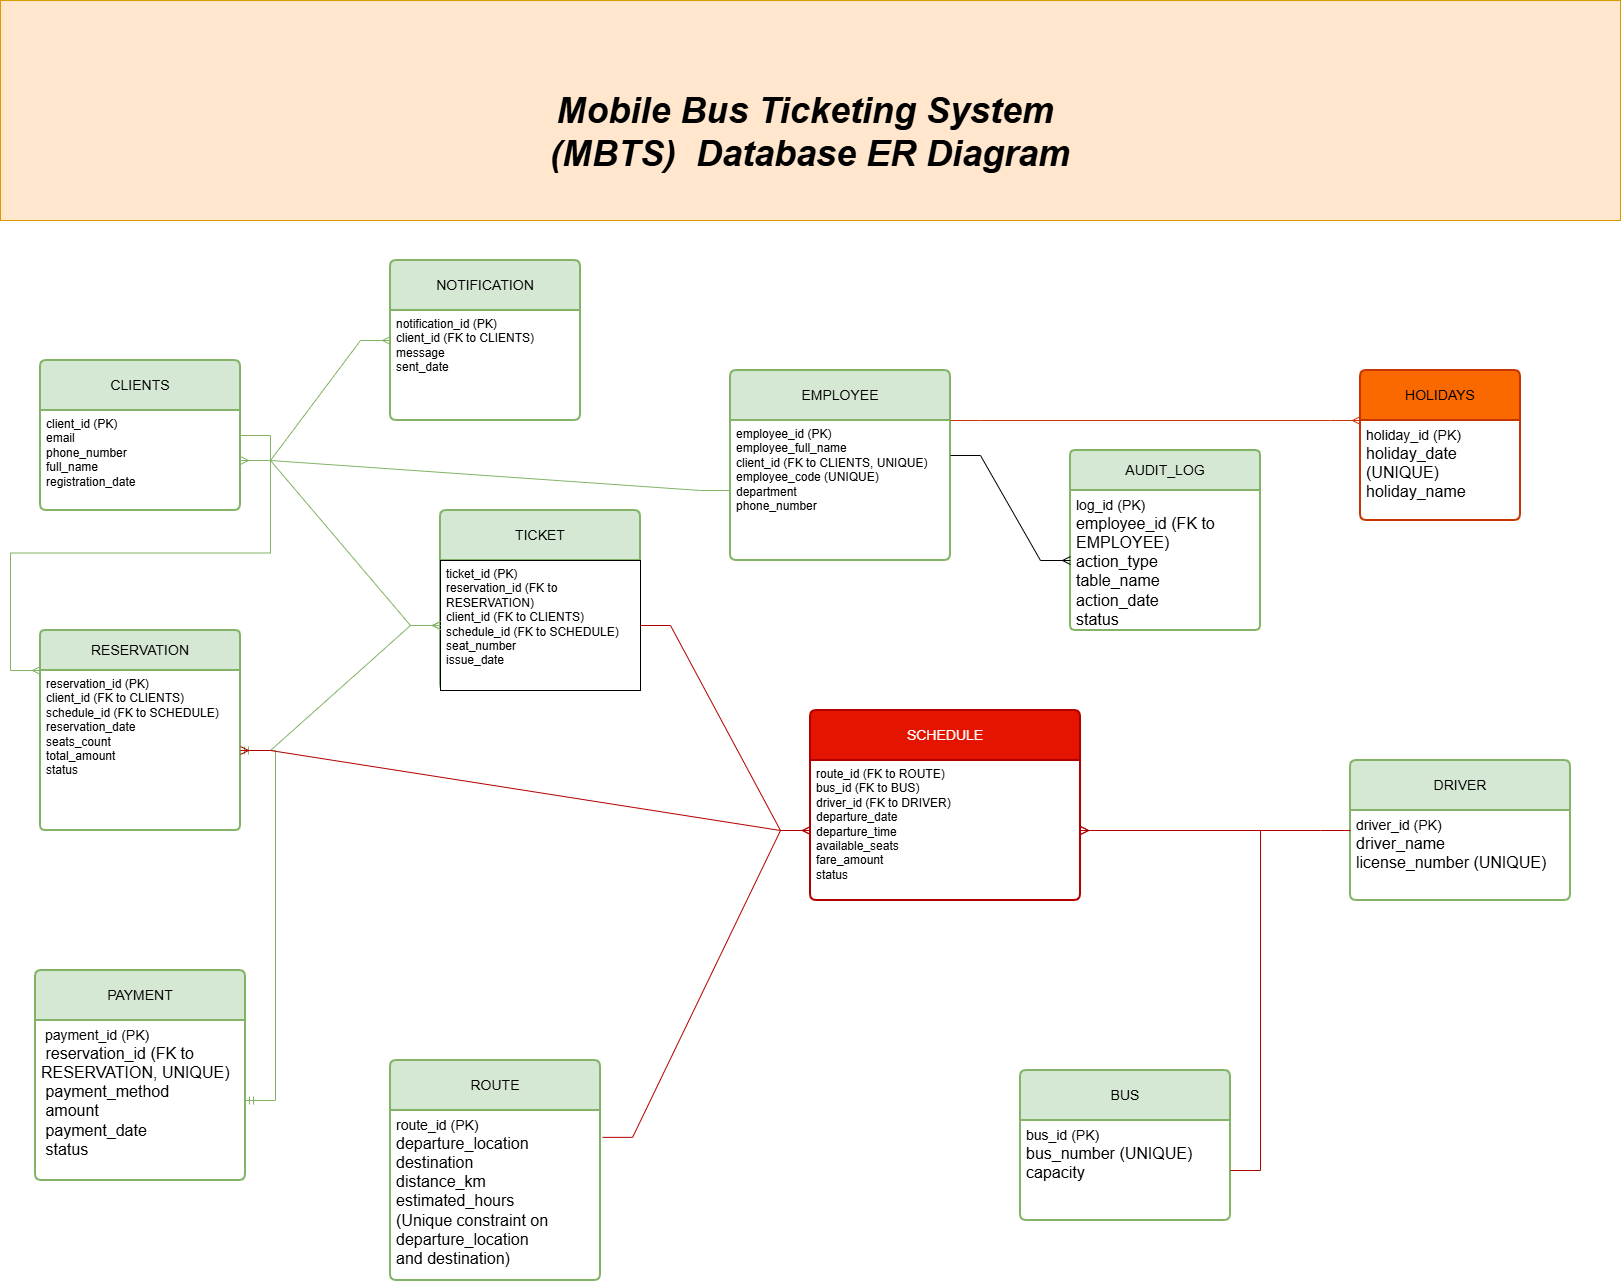

The diagram above was exported from draw.io. Its source (the exported page's mxGraphModel, read from the mxfile embedded in the PNG):
<mxGraphModel dx="1048" dy="1701" grid="1" gridSize="10" guides="1" tooltips="1" connect="1" arrows="1" fold="1" page="1" pageScale="1" pageWidth="850" pageHeight="1100" background="#ffffff" math="0" shadow="0">
  <root>
    <mxCell id="0" />
    <mxCell id="1" parent="0" />
    <mxCell id="KdgqbouE6imy1Umk4DMV-36" edge="1" parent="1" style="edgeStyle=orthogonalEdgeStyle;rounded=0;orthogonalLoop=1;jettySize=auto;html=1;">
      <mxGeometry relative="1" as="geometry">
        <mxPoint x="786.2666666666667" y="190" as="sourcePoint" />
        <mxPoint x="786.2666666666667" y="140" as="targetPoint" />
      </mxGeometry>
    </mxCell>
    <mxCell id="KdgqbouE6imy1Umk4DMV-2" parent="1" style="swimlane;childLayout=stackLayout;horizontal=1;startSize=50;horizontalStack=0;rounded=1;fontSize=14;fontStyle=0;strokeWidth=2;resizeParent=0;resizeLast=1;shadow=0;dashed=0;align=center;arcSize=4;whiteSpace=wrap;html=1;fillColor=#d5e8d4;strokeColor=#82b366;" value="CLIENTS" vertex="1">
      <mxGeometry height="150" width="200" x="40" y="130" as="geometry" />
    </mxCell>
    <mxCell id="KdgqbouE6imy1Umk4DMV-3" parent="KdgqbouE6imy1Umk4DMV-2" style="align=left;strokeColor=none;fillColor=none;spacingLeft=4;spacingRight=4;fontSize=12;verticalAlign=top;resizable=0;rotatable=0;part=1;html=1;whiteSpace=wrap;" value="&lt;div&gt;client_id (PK)&lt;/div&gt;&lt;div&gt;email&lt;/div&gt;&lt;div&gt;phone_number&lt;/div&gt;&lt;div&gt;full_name&lt;/div&gt;&lt;div&gt;registration_date&lt;/div&gt;" vertex="1">
      <mxGeometry height="100" width="200" y="50" as="geometry" />
    </mxCell>
    <mxCell id="KdgqbouE6imy1Umk4DMV-6" parent="1" style="swimlane;childLayout=stackLayout;horizontal=1;startSize=50;horizontalStack=0;rounded=1;fontSize=14;fontStyle=0;strokeWidth=2;resizeParent=0;resizeLast=1;shadow=0;dashed=0;align=center;arcSize=4;whiteSpace=wrap;html=1;fillColor=#d5e8d4;strokeColor=#82b366;" value="ROUTE" vertex="1">
      <mxGeometry height="220" width="210" x="390" y="830" as="geometry" />
    </mxCell>
    <mxCell id="KdgqbouE6imy1Umk4DMV-7" parent="KdgqbouE6imy1Umk4DMV-6" style="align=left;strokeColor=none;fillColor=none;spacingLeft=4;spacingRight=4;fontSize=12;verticalAlign=top;resizable=0;rotatable=0;part=1;html=1;whiteSpace=wrap;" value="&lt;div&gt;&lt;font style=&quot;font-size: 14px;&quot;&gt;route_id (PK)&lt;/font&gt;&lt;/div&gt;&lt;div&gt;&lt;font size=&quot;3&quot;&gt;departure_location&lt;/font&gt;&lt;/div&gt;&lt;div&gt;&lt;font size=&quot;3&quot;&gt;destination&lt;/font&gt;&lt;/div&gt;&lt;div&gt;&lt;font size=&quot;3&quot;&gt;distance_km&lt;/font&gt;&lt;/div&gt;&lt;div&gt;&lt;font size=&quot;3&quot;&gt;estimated_hours&lt;/font&gt;&lt;/div&gt;&lt;div&gt;&lt;font size=&quot;3&quot;&gt;(Unique constraint on departure_location&amp;nbsp;&lt;/font&gt;&lt;/div&gt;&lt;div&gt;&lt;font size=&quot;3&quot;&gt;and destination)&lt;/font&gt;&lt;/div&gt;" vertex="1">
      <mxGeometry height="170" width="210" y="50" as="geometry" />
    </mxCell>
    <mxCell id="KdgqbouE6imy1Umk4DMV-8" parent="1" style="swimlane;childLayout=stackLayout;horizontal=1;startSize=50;horizontalStack=0;rounded=1;fontSize=14;fontStyle=0;strokeWidth=2;resizeParent=0;resizeLast=1;shadow=0;dashed=0;align=center;arcSize=4;whiteSpace=wrap;html=1;fillColor=#d5e8d4;strokeColor=#82b366;" value="DRIVER" vertex="1">
      <mxGeometry height="140" width="220" x="1350" y="530" as="geometry" />
    </mxCell>
    <mxCell id="KdgqbouE6imy1Umk4DMV-9" parent="KdgqbouE6imy1Umk4DMV-8" style="align=left;strokeColor=none;fillColor=none;spacingLeft=4;spacingRight=4;fontSize=12;verticalAlign=top;resizable=0;rotatable=0;part=1;html=1;whiteSpace=wrap;" value="&lt;div&gt;&lt;font style=&quot;font-size: 14px;&quot;&gt;driver_id (PK)&lt;/font&gt;&lt;/div&gt;&lt;div&gt;&lt;font size=&quot;3&quot;&gt;driver_name&lt;/font&gt;&lt;/div&gt;&lt;div&gt;&lt;font size=&quot;3&quot;&gt;license_number (UNIQUE)&lt;/font&gt;&lt;/div&gt;" vertex="1">
      <mxGeometry height="90" width="220" y="50" as="geometry" />
    </mxCell>
    <mxCell id="KdgqbouE6imy1Umk4DMV-10" parent="1" style="swimlane;childLayout=stackLayout;horizontal=1;startSize=50;horizontalStack=0;rounded=1;fontSize=14;fontStyle=0;strokeWidth=2;resizeParent=0;resizeLast=1;shadow=0;dashed=0;align=center;arcSize=4;whiteSpace=wrap;html=1;fillColor=#d5e8d4;strokeColor=#82b366;" value="BUS" vertex="1">
      <mxGeometry height="150" width="210" x="1020" y="840" as="geometry" />
    </mxCell>
    <mxCell id="KdgqbouE6imy1Umk4DMV-11" parent="KdgqbouE6imy1Umk4DMV-10" style="align=left;strokeColor=none;fillColor=none;spacingLeft=4;spacingRight=4;fontSize=12;verticalAlign=top;resizable=0;rotatable=0;part=1;html=1;whiteSpace=wrap;" value="&lt;div&gt;&lt;font style=&quot;font-size: 14px;&quot;&gt;bus_id (PK)&lt;/font&gt;&lt;/div&gt;&lt;div&gt;&lt;font size=&quot;3&quot;&gt;bus_number (UNIQUE)&lt;/font&gt;&lt;/div&gt;&lt;div&gt;&lt;font size=&quot;3&quot;&gt;capacity&lt;/font&gt;&lt;/div&gt;" vertex="1">
      <mxGeometry height="100" width="210" y="50" as="geometry" />
    </mxCell>
    <mxCell id="KdgqbouE6imy1Umk4DMV-12" parent="1" style="swimlane;childLayout=stackLayout;horizontal=1;startSize=50;horizontalStack=0;rounded=1;fontSize=14;fontStyle=0;strokeWidth=2;resizeParent=0;resizeLast=1;shadow=0;dashed=0;align=center;arcSize=4;whiteSpace=wrap;html=1;fillColor=#fa6800;strokeColor=#C73500;fontColor=#000000;" value="HOLIDAYS" vertex="1">
      <mxGeometry height="150" width="160" x="1360" y="140" as="geometry" />
    </mxCell>
    <mxCell id="KdgqbouE6imy1Umk4DMV-13" parent="KdgqbouE6imy1Umk4DMV-12" style="align=left;strokeColor=none;fillColor=none;spacingLeft=4;spacingRight=4;fontSize=12;verticalAlign=top;resizable=0;rotatable=0;part=1;html=1;whiteSpace=wrap;" value="&lt;div&gt;&lt;font style=&quot;font-size: 14px;&quot;&gt;holiday_id (PK)&lt;/font&gt;&lt;/div&gt;&lt;div&gt;&lt;font size=&quot;3&quot;&gt;holiday_date (UNIQUE)&lt;/font&gt;&lt;/div&gt;&lt;div&gt;&lt;font size=&quot;3&quot;&gt;holiday_name&lt;/font&gt;&lt;/div&gt;" vertex="1">
      <mxGeometry height="100" width="160" y="50" as="geometry" />
    </mxCell>
    <mxCell id="KdgqbouE6imy1Umk4DMV-14" parent="1" style="swimlane;childLayout=stackLayout;horizontal=1;startSize=40;horizontalStack=0;rounded=1;fontSize=14;fontStyle=0;strokeWidth=2;resizeParent=0;resizeLast=1;shadow=0;dashed=0;align=center;arcSize=4;whiteSpace=wrap;html=1;fillColor=#d5e8d4;strokeColor=#82b366;" value="RESERVATION" vertex="1">
      <mxGeometry height="200" width="200" x="40" y="400" as="geometry" />
    </mxCell>
    <mxCell id="KdgqbouE6imy1Umk4DMV-15" parent="KdgqbouE6imy1Umk4DMV-14" style="align=left;strokeColor=none;fillColor=none;spacingLeft=4;spacingRight=4;fontSize=12;verticalAlign=top;resizable=0;rotatable=0;part=1;html=1;whiteSpace=wrap;" value="&lt;div&gt;reservation_id (PK)&lt;/div&gt;&lt;div&gt;client_id (FK to CLIENTS)&lt;/div&gt;&lt;div&gt;schedule_id (FK to SCHEDULE)&lt;/div&gt;&lt;div&gt;reservation_date&lt;/div&gt;&lt;div&gt;seats_count&lt;/div&gt;&lt;div&gt;total_amount&lt;/div&gt;&lt;div&gt;status&lt;/div&gt;" vertex="1">
      <mxGeometry height="160" width="200" y="40" as="geometry" />
    </mxCell>
    <mxCell id="KdgqbouE6imy1Umk4DMV-16" parent="1" style="swimlane;childLayout=stackLayout;horizontal=1;startSize=50;horizontalStack=0;rounded=1;fontSize=14;fontStyle=0;strokeWidth=2;resizeParent=0;resizeLast=1;shadow=0;dashed=0;align=center;arcSize=4;whiteSpace=wrap;html=1;fillColor=#d5e8d4;strokeColor=#82b366;" value="TICKET" vertex="1">
      <mxGeometry height="180" width="200" x="440" y="280" as="geometry" />
    </mxCell>
    <mxCell id="KdgqbouE6imy1Umk4DMV-17" parent="KdgqbouE6imy1Umk4DMV-16" style="align=left;spacingLeft=4;spacingRight=4;fontSize=12;verticalAlign=top;resizable=0;rotatable=0;part=1;html=1;whiteSpace=wrap;" value="&lt;div&gt;ticket_id (PK)&lt;/div&gt;&lt;div&gt;reservation_id (FK to RESERVATION)&lt;/div&gt;&lt;div&gt;client_id (FK to CLIENTS)&lt;/div&gt;&lt;div&gt;schedule_id (FK to SCHEDULE)&lt;/div&gt;&lt;div&gt;seat_number&lt;/div&gt;&lt;div&gt;issue_date&lt;/div&gt;" vertex="1">
      <mxGeometry height="130" width="200" y="50" as="geometry" />
    </mxCell>
    <mxCell id="KdgqbouE6imy1Umk4DMV-18" parent="1" style="swimlane;childLayout=stackLayout;horizontal=1;startSize=50;horizontalStack=0;rounded=1;fontSize=14;fontStyle=0;strokeWidth=2;resizeParent=0;resizeLast=1;shadow=0;dashed=0;align=center;arcSize=4;whiteSpace=wrap;html=1;fillColor=#e51400;strokeColor=#B20000;fontColor=#ffffff;" value="SCHEDULE" vertex="1">
      <mxGeometry height="190" width="270" x="810" y="480" as="geometry" />
    </mxCell>
    <mxCell id="KdgqbouE6imy1Umk4DMV-19" parent="KdgqbouE6imy1Umk4DMV-18" style="align=left;strokeColor=none;fillColor=none;spacingLeft=4;spacingRight=4;fontSize=12;verticalAlign=top;resizable=0;rotatable=0;part=1;html=1;whiteSpace=wrap;" value="&lt;div&gt;route_id (FK to ROUTE)&lt;/div&gt;&lt;div&gt;bus_id (FK to BUS)&lt;/div&gt;&lt;div&gt;driver_id (FK to DRIVER)&lt;/div&gt;&lt;div&gt;departure_date&lt;/div&gt;&lt;div&gt;departure_time&lt;/div&gt;&lt;div&gt;available_seats&lt;/div&gt;&lt;div&gt;fare_amount&lt;/div&gt;&lt;div&gt;status&lt;/div&gt;" vertex="1">
      <mxGeometry height="140" width="270" y="50" as="geometry" />
    </mxCell>
    <mxCell id="KdgqbouE6imy1Umk4DMV-21" parent="1" style="swimlane;childLayout=stackLayout;horizontal=1;startSize=40;horizontalStack=0;rounded=1;fontSize=14;fontStyle=0;strokeWidth=2;resizeParent=0;resizeLast=1;shadow=0;dashed=0;align=center;arcSize=4;whiteSpace=wrap;html=1;fillColor=#d5e8d4;strokeColor=#82b366;" value="AUDIT_LOG" vertex="1">
      <mxGeometry height="180" width="190" x="1070" y="220" as="geometry" />
    </mxCell>
    <mxCell id="KdgqbouE6imy1Umk4DMV-22" parent="KdgqbouE6imy1Umk4DMV-21" style="align=left;strokeColor=none;fillColor=none;spacingLeft=4;spacingRight=4;fontSize=12;verticalAlign=top;resizable=0;rotatable=0;part=1;html=1;whiteSpace=wrap;" value="&lt;div&gt;&lt;font style=&quot;font-size: 14px;&quot;&gt;log_id (PK)&lt;/font&gt;&lt;/div&gt;&lt;div&gt;&lt;font size=&quot;3&quot;&gt;employee_id (FK to EMPLOYEE)&lt;/font&gt;&lt;/div&gt;&lt;div&gt;&lt;font size=&quot;3&quot;&gt;action_type&lt;/font&gt;&lt;/div&gt;&lt;div&gt;&lt;font size=&quot;3&quot;&gt;table_name&lt;/font&gt;&lt;/div&gt;&lt;div&gt;&lt;font size=&quot;3&quot;&gt;action_date&lt;/font&gt;&lt;/div&gt;&lt;div&gt;&lt;font size=&quot;3&quot;&gt;status&lt;/font&gt;&lt;/div&gt;" vertex="1">
      <mxGeometry height="140" width="190" y="40" as="geometry" />
    </mxCell>
    <mxCell id="KdgqbouE6imy1Umk4DMV-23" parent="1" style="swimlane;childLayout=stackLayout;horizontal=1;startSize=50;horizontalStack=0;rounded=1;fontSize=14;fontStyle=0;strokeWidth=2;resizeParent=0;resizeLast=1;shadow=0;dashed=0;align=center;arcSize=4;whiteSpace=wrap;html=1;fillColor=#d5e8d4;strokeColor=#82b366;" value="NOTIFICATION" vertex="1">
      <mxGeometry height="160" width="190" x="390" y="30" as="geometry" />
    </mxCell>
    <mxCell id="KdgqbouE6imy1Umk4DMV-24" parent="KdgqbouE6imy1Umk4DMV-23" style="align=left;strokeColor=none;fillColor=none;spacingLeft=4;spacingRight=4;fontSize=12;verticalAlign=top;resizable=0;rotatable=0;part=1;html=1;whiteSpace=wrap;" value="&lt;div&gt;notification_id (PK)&lt;/div&gt;&lt;div&gt;client_id (FK to CLIENTS)&lt;/div&gt;&lt;div&gt;message&lt;/div&gt;&lt;div&gt;sent_date&lt;/div&gt;" vertex="1">
      <mxGeometry height="110" width="190" y="50" as="geometry" />
    </mxCell>
    <mxCell id="KdgqbouE6imy1Umk4DMV-25" parent="1" style="swimlane;childLayout=stackLayout;horizontal=1;startSize=50;horizontalStack=0;rounded=1;fontSize=14;fontStyle=0;strokeWidth=2;resizeParent=0;resizeLast=1;shadow=0;dashed=0;align=center;arcSize=4;whiteSpace=wrap;html=1;fillColor=#d5e8d4;strokeColor=#82b366;" value="PAYMENT" vertex="1">
      <mxGeometry height="210" width="210" x="35" y="740" as="geometry" />
    </mxCell>
    <mxCell id="KdgqbouE6imy1Umk4DMV-26" parent="KdgqbouE6imy1Umk4DMV-25" style="align=left;strokeColor=none;fillColor=none;spacingLeft=4;spacingRight=4;fontSize=12;verticalAlign=top;resizable=0;rotatable=0;part=1;html=1;whiteSpace=wrap;" value="&lt;div&gt;&lt;font style=&quot;font-size: 14px;&quot;&gt;&amp;nbsp;payment_id (PK)&lt;/font&gt;&lt;/div&gt;&lt;div&gt;&lt;font size=&quot;3&quot;&gt;&amp;nbsp;reservation_id (FK to RESERVATION, UNIQUE)&lt;/font&gt;&lt;/div&gt;&lt;div&gt;&lt;font size=&quot;3&quot;&gt;&amp;nbsp;payment_method&lt;/font&gt;&lt;/div&gt;&lt;div&gt;&lt;font size=&quot;3&quot;&gt;&amp;nbsp;amount&lt;/font&gt;&lt;/div&gt;&lt;div&gt;&lt;font size=&quot;3&quot;&gt;&amp;nbsp;payment_date&lt;/font&gt;&lt;/div&gt;&lt;div&gt;&lt;font size=&quot;3&quot;&gt;&amp;nbsp;status&lt;/font&gt;&lt;/div&gt;" vertex="1">
      <mxGeometry height="160" width="210" y="50" as="geometry" />
    </mxCell>
    <mxCell id="KdgqbouE6imy1Umk4DMV-39" parent="1" style="swimlane;childLayout=stackLayout;horizontal=1;startSize=50;horizontalStack=0;rounded=1;fontSize=14;fontStyle=0;strokeWidth=2;resizeParent=0;resizeLast=1;shadow=0;dashed=0;align=center;arcSize=4;whiteSpace=wrap;html=1;fillColor=#d5e8d4;strokeColor=#82b366;" value="EMPLOYEE" vertex="1">
      <mxGeometry height="190" width="220" x="730" y="140" as="geometry" />
    </mxCell>
    <mxCell id="KdgqbouE6imy1Umk4DMV-40" parent="KdgqbouE6imy1Umk4DMV-39" style="align=left;strokeColor=none;fillColor=none;spacingLeft=4;spacingRight=4;fontSize=12;verticalAlign=top;resizable=0;rotatable=0;part=1;html=1;whiteSpace=wrap;" value="&lt;div&gt;employee_id (PK)&lt;/div&gt;&lt;div&gt;employee_full_name&lt;/div&gt;&lt;div&gt;client_id (FK to CLIENTS, UNIQUE)&lt;/div&gt;&lt;div&gt;employee_code (UNIQUE)&lt;/div&gt;&lt;div&gt;department&lt;/div&gt;&lt;div&gt;phone_number&lt;/div&gt;" vertex="1">
      <mxGeometry height="140" width="220" y="50" as="geometry" />
    </mxCell>
    <mxCell id="KdgqbouE6imy1Umk4DMV-41" edge="1" parent="1" source="KdgqbouE6imy1Umk4DMV-2" style="edgeStyle=entityRelationEdgeStyle;fontSize=12;html=1;endArrow=ERmany;rounded=0;fillColor=#d5e8d4;strokeColor=#82b366;" value="">
      <mxGeometry height="100" relative="1" width="100" as="geometry">
        <mxPoint x="260" y="410" as="sourcePoint" />
        <mxPoint x="40" y="440" as="targetPoint" />
      </mxGeometry>
    </mxCell>
    <mxCell id="KdgqbouE6imy1Umk4DMV-43" edge="1" parent="1" source="KdgqbouE6imy1Umk4DMV-3" style="edgeStyle=entityRelationEdgeStyle;fontSize=12;html=1;endArrow=ERmany;rounded=0;fillColor=#d5e8d4;strokeColor=#82b366;" target="KdgqbouE6imy1Umk4DMV-23" value="">
      <mxGeometry height="100" relative="1" width="100" as="geometry">
        <mxPoint x="130" y="470" as="sourcePoint" />
        <mxPoint x="230" y="370" as="targetPoint" />
      </mxGeometry>
    </mxCell>
    <mxCell id="KdgqbouE6imy1Umk4DMV-44" edge="1" parent="1" source="KdgqbouE6imy1Umk4DMV-40" style="edgeStyle=entityRelationEdgeStyle;fontSize=12;html=1;endArrow=ERmany;rounded=0;entryX=0;entryY=0.5;entryDx=0;entryDy=0;exitX=1;exitY=0.25;exitDx=0;exitDy=0;" target="KdgqbouE6imy1Umk4DMV-22" value="">
      <mxGeometry height="100" relative="1" width="100" as="geometry">
        <mxPoint x="740" y="470" as="sourcePoint" />
        <mxPoint x="840" y="370" as="targetPoint" />
      </mxGeometry>
    </mxCell>
    <mxCell id="KdgqbouE6imy1Umk4DMV-45" edge="1" parent="1" source="KdgqbouE6imy1Umk4DMV-40" style="edgeStyle=entityRelationEdgeStyle;fontSize=12;html=1;endArrow=ERmany;rounded=0;exitX=1;exitY=0;exitDx=0;exitDy=0;entryX=0;entryY=0;entryDx=0;entryDy=0;fillColor=#fa6800;strokeColor=#C73500;" target="KdgqbouE6imy1Umk4DMV-13" value="">
      <mxGeometry height="100" relative="1" width="100" as="geometry">
        <mxPoint x="1010" y="280" as="sourcePoint" />
        <mxPoint x="970" y="30" as="targetPoint" />
      </mxGeometry>
    </mxCell>
    <mxCell id="KdgqbouE6imy1Umk4DMV-46" edge="1" parent="1" source="KdgqbouE6imy1Umk4DMV-7" style="edgeStyle=entityRelationEdgeStyle;fontSize=12;html=1;endArrow=ERmany;rounded=0;exitX=1.01;exitY=0.158;exitDx=0;exitDy=0;exitPerimeter=0;fillColor=#e51400;strokeColor=#B20000;" target="KdgqbouE6imy1Umk4DMV-19" value="">
      <mxGeometry height="100" relative="1" width="100" as="geometry">
        <mxPoint x="470" y="720" as="sourcePoint" />
        <mxPoint x="570" y="620" as="targetPoint" />
      </mxGeometry>
    </mxCell>
    <mxCell id="KdgqbouE6imy1Umk4DMV-52" edge="1" parent="1" source="KdgqbouE6imy1Umk4DMV-15" style="edgeStyle=entityRelationEdgeStyle;fontSize=12;html=1;endArrow=ERmany;rounded=0;fillColor=#d5e8d4;strokeColor=#82b366;" target="KdgqbouE6imy1Umk4DMV-17" value="">
      <mxGeometry height="100" relative="1" width="100" as="geometry">
        <mxPoint x="520" y="520" as="sourcePoint" />
        <mxPoint x="620" y="420" as="targetPoint" />
      </mxGeometry>
    </mxCell>
    <mxCell id="KdgqbouE6imy1Umk4DMV-53" edge="1" parent="1" source="KdgqbouE6imy1Umk4DMV-26" style="edgeStyle=entityRelationEdgeStyle;fontSize=12;html=1;endArrow=ERmandOne;startArrow=ERmandOne;rounded=0;fillColor=#d5e8d4;strokeColor=#82b366;" target="KdgqbouE6imy1Umk4DMV-15" value="">
      <mxGeometry height="100" relative="1" width="100" as="geometry">
        <mxPoint x="520" y="810" as="sourcePoint" />
        <mxPoint x="250" y="610" as="targetPoint" />
      </mxGeometry>
    </mxCell>
    <mxCell id="KdgqbouE6imy1Umk4DMV-54" edge="1" parent="1" source="KdgqbouE6imy1Umk4DMV-3" style="edgeStyle=entityRelationEdgeStyle;fontSize=12;html=1;endArrow=ERmany;rounded=0;fillColor=#d5e8d4;strokeColor=#82b366;" target="KdgqbouE6imy1Umk4DMV-17" value="">
      <mxGeometry height="100" relative="1" width="100" as="geometry">
        <mxPoint x="370" y="440" as="sourcePoint" />
        <mxPoint x="470" y="340" as="targetPoint" />
      </mxGeometry>
    </mxCell>
    <mxCell id="KdgqbouE6imy1Umk4DMV-55" edge="1" parent="1" source="KdgqbouE6imy1Umk4DMV-17" style="edgeStyle=entityRelationEdgeStyle;fontSize=12;html=1;endArrow=ERmany;rounded=0;entryX=0;entryY=0.5;entryDx=0;entryDy=0;fillColor=#e51400;strokeColor=#B20000;" target="KdgqbouE6imy1Umk4DMV-19" value="">
      <mxGeometry height="100" relative="1" width="100" as="geometry">
        <mxPoint x="410" y="580" as="sourcePoint" />
        <mxPoint x="510" y="480" as="targetPoint" />
      </mxGeometry>
    </mxCell>
    <mxCell id="KdgqbouE6imy1Umk4DMV-56" edge="1" parent="1" source="KdgqbouE6imy1Umk4DMV-8" style="edgeStyle=entityRelationEdgeStyle;fontSize=12;html=1;endArrow=ERmany;rounded=0;fillColor=#e51400;strokeColor=#B20000;" target="KdgqbouE6imy1Umk4DMV-19" value="">
      <mxGeometry height="100" relative="1" width="100" as="geometry">
        <mxPoint x="1110" y="660" as="sourcePoint" />
        <mxPoint x="1210" y="560" as="targetPoint" />
      </mxGeometry>
    </mxCell>
    <mxCell id="KdgqbouE6imy1Umk4DMV-57" edge="1" parent="1" source="KdgqbouE6imy1Umk4DMV-11" style="edgeStyle=entityRelationEdgeStyle;fontSize=12;html=1;endArrow=ERmany;rounded=0;fillColor=#e51400;strokeColor=#B20000;" target="KdgqbouE6imy1Umk4DMV-19" value="">
      <mxGeometry height="100" relative="1" width="100" as="geometry">
        <mxPoint x="1000" y="860" as="sourcePoint" />
        <mxPoint x="1100" y="760" as="targetPoint" />
      </mxGeometry>
    </mxCell>
    <mxCell id="KdgqbouE6imy1Umk4DMV-58" edge="1" parent="1" source="KdgqbouE6imy1Umk4DMV-40" style="edgeStyle=entityRelationEdgeStyle;fontSize=12;html=1;endArrow=ERmany;rounded=0;fillColor=#d5e8d4;strokeColor=#82b366;" target="KdgqbouE6imy1Umk4DMV-3" value="">
      <mxGeometry height="100" relative="1" width="100" as="geometry">
        <mxPoint x="470" y="400" as="sourcePoint" />
        <mxPoint x="570" y="300" as="targetPoint" />
      </mxGeometry>
    </mxCell>
    <mxCell id="KdgqbouE6imy1Umk4DMV-59" parent="1" style="text;html=1;whiteSpace=wrap;strokeColor=#d79b00;fillColor=#ffe6cc;align=center;verticalAlign=middle;rounded=0;" value="&lt;div&gt;&lt;font style=&quot;font-size: 36px;&quot;&gt;&lt;b style=&quot;&quot;&gt;&lt;i&gt;&lt;br&gt;&lt;/i&gt;&lt;/b&gt;&lt;/font&gt;&lt;/div&gt;&lt;font style=&quot;font-size: 36px;&quot;&gt;&lt;b style=&quot;&quot;&gt;&lt;i&gt;Mobile Bus Ticketing System&amp;nbsp;&lt;/i&gt;&lt;/b&gt;&lt;/font&gt;&lt;div&gt;&lt;font style=&quot;font-size: 36px;&quot;&gt;&lt;b style=&quot;&quot;&gt;&lt;i&gt;(MBTS)&amp;nbsp; Database ER Diagram&lt;/i&gt;&lt;/b&gt;&lt;/font&gt;&lt;/div&gt;" vertex="1">
      <mxGeometry height="220" width="1620" y="-230" as="geometry" />
    </mxCell>
    <mxCell id="KdgqbouE6imy1Umk4DMV-60" edge="1" parent="1" source="KdgqbouE6imy1Umk4DMV-19" style="edgeStyle=entityRelationEdgeStyle;fontSize=12;html=1;endArrow=ERmany;rounded=0;fillColor=#e51400;strokeColor=#B20000;" target="KdgqbouE6imy1Umk4DMV-15" value="">
      <mxGeometry height="100" relative="1" width="100" as="geometry">
        <mxPoint x="580" y="680" as="sourcePoint" />
        <mxPoint x="500" y="510" as="targetPoint" />
      </mxGeometry>
    </mxCell>
  </root>
</mxGraphModel>